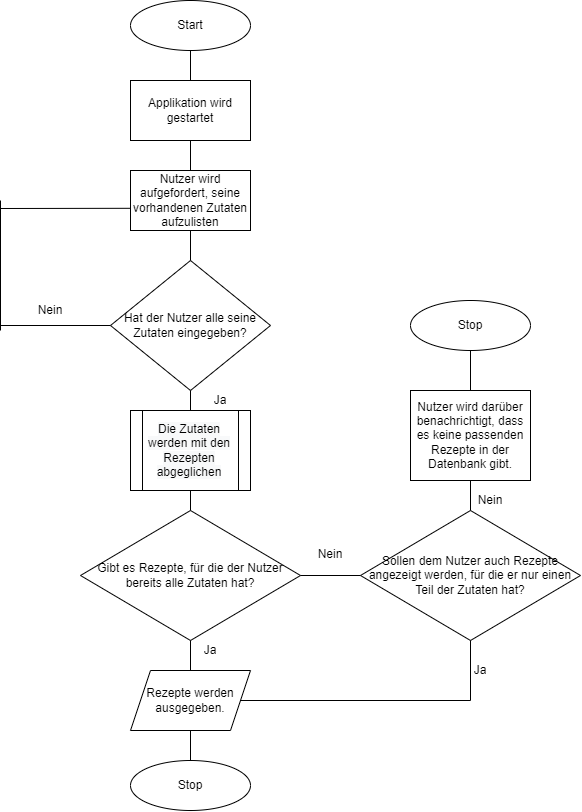

The diagram above was exported from draw.io. Its source (the exported page's mxGraphModel, read from the mxfile embedded in the PNG):
<mxGraphModel dx="1417" dy="816" grid="1" gridSize="10" guides="1" tooltips="1" connect="1" arrows="1" fold="1" page="1" pageScale="1" pageWidth="827" pageHeight="1169" math="0" shadow="0">
  <root>
    <mxCell id="0" />
    <mxCell id="1" parent="0" />
    <mxCell id="MxEzdwK9RasdvDaqdbWz-1" value="Start" style="ellipse;whiteSpace=wrap;html=1;" vertex="1" parent="1">
      <mxGeometry x="340" y="40" width="120" height="50" as="geometry" />
    </mxCell>
    <mxCell id="MxEzdwK9RasdvDaqdbWz-2" value="Applikation wird gestartet" style="rounded=0;whiteSpace=wrap;html=1;" vertex="1" parent="1">
      <mxGeometry x="340" y="120" width="120" height="60" as="geometry" />
    </mxCell>
    <mxCell id="MxEzdwK9RasdvDaqdbWz-3" value="Nutzer wird aufgefordert, seine vorhandenen Zutaten aufzulisten" style="rounded=0;whiteSpace=wrap;html=1;" vertex="1" parent="1">
      <mxGeometry x="340" y="210" width="120" height="60" as="geometry" />
    </mxCell>
    <mxCell id="MxEzdwK9RasdvDaqdbWz-5" value="Hat der Nutzer alle seine Zutaten eingegeben?" style="rhombus;whiteSpace=wrap;html=1;" vertex="1" parent="1">
      <mxGeometry x="320" y="300" width="160" height="130" as="geometry" />
    </mxCell>
    <mxCell id="MxEzdwK9RasdvDaqdbWz-8" value="Gibt es Rezepte, für die der Nutzer bereits alle Zutaten hat?" style="rhombus;whiteSpace=wrap;html=1;" vertex="1" parent="1">
      <mxGeometry x="290" y="550" width="220" height="130" as="geometry" />
    </mxCell>
    <mxCell id="MxEzdwK9RasdvDaqdbWz-10" value="Sollen dem Nutzer auch Rezepte angezeigt werden, für die er nur einen Teil der Zutaten hat?" style="rhombus;whiteSpace=wrap;html=1;" vertex="1" parent="1">
      <mxGeometry x="570" y="550" width="220" height="130" as="geometry" />
    </mxCell>
    <mxCell id="MxEzdwK9RasdvDaqdbWz-11" value="Nutzer wird darüber benachrichtigt, dass es keine passenden Rezepte in der Datenbank gibt." style="rounded=0;whiteSpace=wrap;html=1;" vertex="1" parent="1">
      <mxGeometry x="620" y="430" width="120" height="90" as="geometry" />
    </mxCell>
    <mxCell id="MxEzdwK9RasdvDaqdbWz-12" value="Stop" style="ellipse;whiteSpace=wrap;html=1;" vertex="1" parent="1">
      <mxGeometry x="620" y="340" width="120" height="50" as="geometry" />
    </mxCell>
    <mxCell id="MxEzdwK9RasdvDaqdbWz-14" value="Stop" style="ellipse;whiteSpace=wrap;html=1;" vertex="1" parent="1">
      <mxGeometry x="340" y="800" width="120" height="50" as="geometry" />
    </mxCell>
    <mxCell id="MxEzdwK9RasdvDaqdbWz-15" value="" style="endArrow=none;html=1;rounded=0;entryX=0.5;entryY=1;entryDx=0;entryDy=0;exitX=0.5;exitY=0;exitDx=0;exitDy=0;" edge="1" parent="1" source="MxEzdwK9RasdvDaqdbWz-2" target="MxEzdwK9RasdvDaqdbWz-1">
      <mxGeometry width="50" height="50" relative="1" as="geometry">
        <mxPoint x="400" y="120" as="sourcePoint" />
        <mxPoint x="440" y="350" as="targetPoint" />
      </mxGeometry>
    </mxCell>
    <mxCell id="MxEzdwK9RasdvDaqdbWz-16" value="" style="endArrow=none;html=1;rounded=0;entryX=0.5;entryY=1;entryDx=0;entryDy=0;exitX=0.5;exitY=0;exitDx=0;exitDy=0;" edge="1" parent="1" source="MxEzdwK9RasdvDaqdbWz-3" target="MxEzdwK9RasdvDaqdbWz-2">
      <mxGeometry width="50" height="50" relative="1" as="geometry">
        <mxPoint x="400" y="210" as="sourcePoint" />
        <mxPoint x="440" y="350" as="targetPoint" />
      </mxGeometry>
    </mxCell>
    <mxCell id="MxEzdwK9RasdvDaqdbWz-17" value="" style="endArrow=none;html=1;rounded=0;entryX=0.5;entryY=1;entryDx=0;entryDy=0;exitX=0.5;exitY=0;exitDx=0;exitDy=0;" edge="1" parent="1" source="MxEzdwK9RasdvDaqdbWz-5" target="MxEzdwK9RasdvDaqdbWz-3">
      <mxGeometry width="50" height="50" relative="1" as="geometry">
        <mxPoint x="390" y="400" as="sourcePoint" />
        <mxPoint x="440" y="350" as="targetPoint" />
      </mxGeometry>
    </mxCell>
    <mxCell id="MxEzdwK9RasdvDaqdbWz-20" value="" style="endArrow=none;html=1;rounded=0;exitX=0.5;exitY=0;exitDx=0;exitDy=0;entryX=0.5;entryY=1;entryDx=0;entryDy=0;" edge="1" parent="1" source="MxEzdwK9RasdvDaqdbWz-8">
      <mxGeometry width="50" height="50" relative="1" as="geometry">
        <mxPoint x="390" y="400" as="sourcePoint" />
        <mxPoint x="400" y="520" as="targetPoint" />
      </mxGeometry>
    </mxCell>
    <mxCell id="MxEzdwK9RasdvDaqdbWz-21" value="" style="endArrow=none;html=1;rounded=0;exitX=0.5;exitY=0;exitDx=0;exitDy=0;entryX=0.5;entryY=1;entryDx=0;entryDy=0;" edge="1" parent="1" target="MxEzdwK9RasdvDaqdbWz-8">
      <mxGeometry width="50" height="50" relative="1" as="geometry">
        <mxPoint x="400" y="710" as="sourcePoint" />
        <mxPoint x="350" y="690" as="targetPoint" />
      </mxGeometry>
    </mxCell>
    <mxCell id="MxEzdwK9RasdvDaqdbWz-22" value="" style="endArrow=none;html=1;rounded=0;exitX=0.5;exitY=1;exitDx=0;exitDy=0;entryX=0.5;entryY=0;entryDx=0;entryDy=0;" edge="1" parent="1" target="MxEzdwK9RasdvDaqdbWz-14">
      <mxGeometry width="50" height="50" relative="1" as="geometry">
        <mxPoint x="400" y="770" as="sourcePoint" />
        <mxPoint x="440" y="530" as="targetPoint" />
      </mxGeometry>
    </mxCell>
    <mxCell id="MxEzdwK9RasdvDaqdbWz-23" value="" style="endArrow=none;html=1;rounded=0;entryX=1;entryY=0.5;entryDx=0;entryDy=0;startArrow=none;exitX=0;exitY=0.5;exitDx=0;exitDy=0;" edge="1" parent="1" source="MxEzdwK9RasdvDaqdbWz-10" target="MxEzdwK9RasdvDaqdbWz-8">
      <mxGeometry width="50" height="50" relative="1" as="geometry">
        <mxPoint x="570" y="615" as="sourcePoint" />
        <mxPoint x="440" y="530" as="targetPoint" />
      </mxGeometry>
    </mxCell>
    <mxCell id="MxEzdwK9RasdvDaqdbWz-24" value="" style="endArrow=none;html=1;rounded=0;entryX=0.5;entryY=0;entryDx=0;entryDy=0;exitX=0.5;exitY=1;exitDx=0;exitDy=0;" edge="1" parent="1" source="MxEzdwK9RasdvDaqdbWz-11" target="MxEzdwK9RasdvDaqdbWz-10">
      <mxGeometry width="50" height="50" relative="1" as="geometry">
        <mxPoint x="390" y="580" as="sourcePoint" />
        <mxPoint x="440" y="530" as="targetPoint" />
      </mxGeometry>
    </mxCell>
    <mxCell id="MxEzdwK9RasdvDaqdbWz-25" value="" style="endArrow=none;html=1;rounded=0;entryX=0.5;entryY=0;entryDx=0;entryDy=0;exitX=0.5;exitY=1;exitDx=0;exitDy=0;" edge="1" parent="1" source="MxEzdwK9RasdvDaqdbWz-12" target="MxEzdwK9RasdvDaqdbWz-11">
      <mxGeometry width="50" height="50" relative="1" as="geometry">
        <mxPoint x="390" y="580" as="sourcePoint" />
        <mxPoint x="440" y="530" as="targetPoint" />
      </mxGeometry>
    </mxCell>
    <mxCell id="MxEzdwK9RasdvDaqdbWz-27" value="" style="endArrow=none;html=1;rounded=0;entryX=0;entryY=0.63;entryDx=0;entryDy=0;entryPerimeter=0;" edge="1" parent="1" target="MxEzdwK9RasdvDaqdbWz-3">
      <mxGeometry width="50" height="50" relative="1" as="geometry">
        <mxPoint x="210" y="248" as="sourcePoint" />
        <mxPoint x="440" y="260" as="targetPoint" />
      </mxGeometry>
    </mxCell>
    <mxCell id="MxEzdwK9RasdvDaqdbWz-28" value="" style="endArrow=none;html=1;rounded=0;" edge="1" parent="1">
      <mxGeometry width="50" height="50" relative="1" as="geometry">
        <mxPoint x="210" y="370" as="sourcePoint" />
        <mxPoint x="210" y="240" as="targetPoint" />
      </mxGeometry>
    </mxCell>
    <mxCell id="MxEzdwK9RasdvDaqdbWz-29" value="" style="endArrow=none;html=1;rounded=0;entryX=0.5;entryY=1;entryDx=0;entryDy=0;" edge="1" parent="1" target="MxEzdwK9RasdvDaqdbWz-10">
      <mxGeometry width="50" height="50" relative="1" as="geometry">
        <mxPoint x="680" y="740" as="sourcePoint" />
        <mxPoint x="390" y="570" as="targetPoint" />
      </mxGeometry>
    </mxCell>
    <mxCell id="MxEzdwK9RasdvDaqdbWz-30" value="" style="endArrow=none;html=1;rounded=0;entryX=1;entryY=0.5;entryDx=0;entryDy=0;" edge="1" parent="1" target="MxEzdwK9RasdvDaqdbWz-41">
      <mxGeometry width="50" height="50" relative="1" as="geometry">
        <mxPoint x="680" y="740" as="sourcePoint" />
        <mxPoint x="460" y="740" as="targetPoint" />
      </mxGeometry>
    </mxCell>
    <UserObject label="Ja" placeholders="1" name="Variable" id="MxEzdwK9RasdvDaqdbWz-31">
      <mxCell style="text;html=1;strokeColor=none;fillColor=none;align=center;verticalAlign=middle;whiteSpace=wrap;overflow=hidden;" vertex="1" parent="1">
        <mxGeometry x="380" y="680" width="80" height="20" as="geometry" />
      </mxCell>
    </UserObject>
    <UserObject label="Ja" placeholders="1" name="Variable" id="MxEzdwK9RasdvDaqdbWz-32">
      <mxCell style="text;html=1;strokeColor=none;fillColor=none;align=center;verticalAlign=middle;whiteSpace=wrap;overflow=hidden;" vertex="1" parent="1">
        <mxGeometry x="390" y="430" width="80" height="20" as="geometry" />
      </mxCell>
    </UserObject>
    <mxCell id="MxEzdwK9RasdvDaqdbWz-33" value="" style="endArrow=none;html=1;rounded=0;entryX=0.5;entryY=1;entryDx=0;entryDy=0;exitX=0.5;exitY=0;exitDx=0;exitDy=0;" edge="1" parent="1" target="MxEzdwK9RasdvDaqdbWz-5">
      <mxGeometry width="50" height="50" relative="1" as="geometry">
        <mxPoint x="400" y="460" as="sourcePoint" />
        <mxPoint x="400" y="430" as="targetPoint" />
      </mxGeometry>
    </mxCell>
    <UserObject label="Ja" placeholders="1" name="Variable" id="MxEzdwK9RasdvDaqdbWz-34">
      <mxCell style="text;html=1;strokeColor=none;fillColor=none;align=center;verticalAlign=middle;whiteSpace=wrap;overflow=hidden;" vertex="1" parent="1">
        <mxGeometry x="650" y="700" width="80" height="20" as="geometry" />
      </mxCell>
    </UserObject>
    <UserObject label="Nein" placeholders="1" name="Variable" id="MxEzdwK9RasdvDaqdbWz-35">
      <mxCell style="text;html=1;strokeColor=none;fillColor=none;align=center;verticalAlign=middle;whiteSpace=wrap;overflow=hidden;" vertex="1" parent="1">
        <mxGeometry x="220" y="340" width="80" height="20" as="geometry" />
      </mxCell>
    </UserObject>
    <mxCell id="MxEzdwK9RasdvDaqdbWz-36" value="" style="endArrow=none;html=1;rounded=0;exitX=0;exitY=0.5;exitDx=0;exitDy=0;" edge="1" parent="1" source="MxEzdwK9RasdvDaqdbWz-5">
      <mxGeometry width="50" height="50" relative="1" as="geometry">
        <mxPoint x="320" y="365" as="sourcePoint" />
        <mxPoint x="210" y="365" as="targetPoint" />
      </mxGeometry>
    </mxCell>
    <UserObject label="Nein" placeholders="1" name="Variable" id="MxEzdwK9RasdvDaqdbWz-39">
      <mxCell style="text;html=1;strokeColor=none;fillColor=none;align=center;verticalAlign=middle;whiteSpace=wrap;overflow=hidden;" vertex="1" parent="1">
        <mxGeometry x="660" y="530" width="80" height="20" as="geometry" />
      </mxCell>
    </UserObject>
    <UserObject label="Nein" placeholders="1" name="Variable" id="MxEzdwK9RasdvDaqdbWz-37">
      <mxCell style="text;html=1;strokeColor=none;fillColor=none;align=center;verticalAlign=middle;whiteSpace=wrap;overflow=hidden;" vertex="1" parent="1">
        <mxGeometry x="500" y="584" width="80" height="20" as="geometry" />
      </mxCell>
    </UserObject>
    <mxCell id="MxEzdwK9RasdvDaqdbWz-41" value="Rezepte werden ausgegeben." style="shape=parallelogram;perimeter=parallelogramPerimeter;whiteSpace=wrap;html=1;fixedSize=1;" vertex="1" parent="1">
      <mxGeometry x="340" y="710" width="120" height="60" as="geometry" />
    </mxCell>
    <mxCell id="MxEzdwK9RasdvDaqdbWz-42" value="&lt;span style=&quot;color: rgb(0, 0, 0); font-family: Helvetica; font-size: 12px; font-style: normal; font-variant-ligatures: normal; font-variant-caps: normal; font-weight: 400; letter-spacing: normal; orphans: 2; text-align: center; text-indent: 0px; text-transform: none; widows: 2; word-spacing: 0px; -webkit-text-stroke-width: 0px; background-color: rgb(248, 249, 250); text-decoration-thickness: initial; text-decoration-style: initial; text-decoration-color: initial; float: none; display: inline !important;&quot;&gt;Die Zutaten werden mit den Rezepten abgeglichen&lt;/span&gt;" style="shape=process;whiteSpace=wrap;html=1;backgroundOutline=1;" vertex="1" parent="1">
      <mxGeometry x="340" y="450" width="120" height="80" as="geometry" />
    </mxCell>
  </root>
</mxGraphModel>